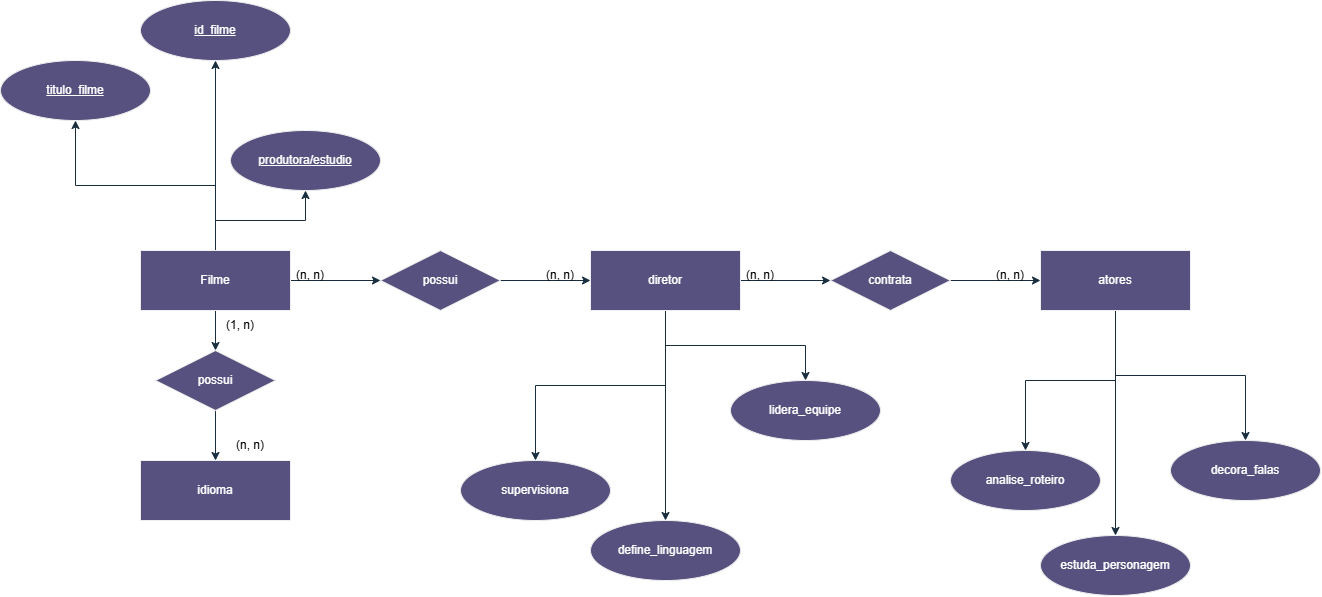

The diagram above was exported from draw.io. Its source (the exported page's mxGraphModel, read from the mxfile embedded in the PNG):
<mxGraphModel dx="2241" dy="777" grid="1" gridSize="10" guides="1" tooltips="1" connect="1" arrows="1" fold="1" page="1" pageScale="1" pageWidth="827" pageHeight="1169" math="0" shadow="0">
  <root>
    <mxCell id="0" />
    <mxCell id="1" parent="0" />
    <mxCell id="HwnxMQXS_axX_scoopdp-6" edge="1" parent="1" source="HwnxMQXS_axX_scoopdp-1" style="edgeStyle=orthogonalEdgeStyle;rounded=0;orthogonalLoop=1;jettySize=auto;html=1;defaultLabelBackgroundColor=gap;labelBackgroundColor=none;strokeColor=#182E3E;fontColor=default;" target="HwnxMQXS_axX_scoopdp-5">
      <mxGeometry relative="1" as="geometry" />
    </mxCell>
    <mxCell id="HwnxMQXS_axX_scoopdp-9" edge="1" parent="1" source="HwnxMQXS_axX_scoopdp-1" style="edgeStyle=orthogonalEdgeStyle;rounded=0;orthogonalLoop=1;jettySize=auto;html=1;entryX=0.5;entryY=1;entryDx=0;entryDy=0;defaultLabelBackgroundColor=gap;labelBackgroundColor=none;strokeColor=#182E3E;fontColor=default;" target="HwnxMQXS_axX_scoopdp-8">
      <mxGeometry relative="1" as="geometry" />
    </mxCell>
    <mxCell id="HwnxMQXS_axX_scoopdp-17" edge="1" parent="1" source="HwnxMQXS_axX_scoopdp-1" style="edgeStyle=orthogonalEdgeStyle;rounded=0;orthogonalLoop=1;jettySize=auto;html=1;entryX=0;entryY=0.5;entryDx=0;entryDy=0;defaultLabelBackgroundColor=gap;labelBackgroundColor=none;strokeColor=#182E3E;fontColor=default;" target="HwnxMQXS_axX_scoopdp-2">
      <mxGeometry relative="1" as="geometry" />
    </mxCell>
    <mxCell id="HwnxMQXS_axX_scoopdp-39" edge="1" parent="1" source="HwnxMQXS_axX_scoopdp-1" style="edgeStyle=orthogonalEdgeStyle;rounded=0;orthogonalLoop=1;jettySize=auto;html=1;defaultLabelBackgroundColor=gap;labelBackgroundColor=none;strokeColor=#182E3E;fontColor=default;" target="HwnxMQXS_axX_scoopdp-38">
      <mxGeometry relative="1" as="geometry" />
    </mxCell>
    <mxCell id="HwnxMQXS_axX_scoopdp-56" edge="1" parent="1" source="HwnxMQXS_axX_scoopdp-1" style="edgeStyle=orthogonalEdgeStyle;rounded=0;orthogonalLoop=1;jettySize=auto;html=1;entryX=0.5;entryY=1;entryDx=0;entryDy=0;strokeColor=#182E3E;defaultLabelBackgroundColor=gap;" target="HwnxMQXS_axX_scoopdp-55">
      <mxGeometry relative="1" as="geometry" />
    </mxCell>
    <mxCell id="HwnxMQXS_axX_scoopdp-1" parent="1" style="whiteSpace=wrap;html=1;align=center;labelBackgroundColor=none;fillColor=#56517E;strokeColor=#EEEEEE;fontColor=#FFFFFF;" value="Filme" vertex="1">
      <mxGeometry height="60" width="150" x="10" y="270" as="geometry" />
    </mxCell>
    <mxCell id="HwnxMQXS_axX_scoopdp-18" edge="1" parent="1" source="HwnxMQXS_axX_scoopdp-2" style="edgeStyle=orthogonalEdgeStyle;rounded=0;orthogonalLoop=1;jettySize=auto;html=1;entryX=0;entryY=0.5;entryDx=0;entryDy=0;defaultLabelBackgroundColor=gap;labelBackgroundColor=none;strokeColor=#182E3E;fontColor=default;" target="HwnxMQXS_axX_scoopdp-11">
      <mxGeometry relative="1" as="geometry" />
    </mxCell>
    <mxCell id="HwnxMQXS_axX_scoopdp-2" parent="1" style="shape=rhombus;perimeter=rhombusPerimeter;whiteSpace=wrap;html=1;align=center;labelBackgroundColor=none;fillColor=#56517E;strokeColor=#EEEEEE;fontColor=#FFFFFF;" value="possui" vertex="1">
      <mxGeometry height="60" width="120" x="250" y="270" as="geometry" />
    </mxCell>
    <mxCell id="HwnxMQXS_axX_scoopdp-5" parent="1" style="ellipse;whiteSpace=wrap;html=1;align=center;labelBackgroundColor=none;fillColor=#56517E;strokeColor=#EEEEEE;fontColor=#FFFFFF;" value="&lt;u&gt;titulo_filme&lt;/u&gt;" vertex="1">
      <mxGeometry height="60" width="150" x="-130" y="80" as="geometry" />
    </mxCell>
    <mxCell id="HwnxMQXS_axX_scoopdp-8" parent="1" style="ellipse;whiteSpace=wrap;html=1;align=center;labelBackgroundColor=none;fillColor=#56517E;strokeColor=#EEEEEE;fontColor=#FFFFFF;" value="&lt;u&gt;produtora/estudio&lt;/u&gt;" vertex="1">
      <mxGeometry height="60" width="150" x="100" y="150" as="geometry" />
    </mxCell>
    <mxCell id="HwnxMQXS_axX_scoopdp-19" edge="1" parent="1" source="HwnxMQXS_axX_scoopdp-11" style="edgeStyle=orthogonalEdgeStyle;rounded=0;orthogonalLoop=1;jettySize=auto;html=1;entryX=0;entryY=0.5;entryDx=0;entryDy=0;defaultLabelBackgroundColor=gap;labelBackgroundColor=none;strokeColor=#182E3E;fontColor=default;" target="HwnxMQXS_axX_scoopdp-12">
      <mxGeometry relative="1" as="geometry" />
    </mxCell>
    <mxCell id="HwnxMQXS_axX_scoopdp-41" edge="1" parent="1" source="HwnxMQXS_axX_scoopdp-11" style="edgeStyle=orthogonalEdgeStyle;rounded=0;orthogonalLoop=1;jettySize=auto;html=1;defaultLabelBackgroundColor=gap;labelBackgroundColor=none;strokeColor=#182E3E;fontColor=default;" target="HwnxMQXS_axX_scoopdp-28">
      <mxGeometry relative="1" as="geometry" />
    </mxCell>
    <mxCell id="HwnxMQXS_axX_scoopdp-44" edge="1" parent="1" source="HwnxMQXS_axX_scoopdp-11" style="edgeStyle=orthogonalEdgeStyle;rounded=0;orthogonalLoop=1;jettySize=auto;html=1;entryX=0.5;entryY=0;entryDx=0;entryDy=0;defaultLabelBackgroundColor=gap;labelBackgroundColor=none;strokeColor=#182E3E;fontColor=default;" target="HwnxMQXS_axX_scoopdp-42">
      <mxGeometry relative="1" as="geometry" />
    </mxCell>
    <mxCell id="HwnxMQXS_axX_scoopdp-46" edge="1" parent="1" source="HwnxMQXS_axX_scoopdp-11" style="edgeStyle=orthogonalEdgeStyle;rounded=0;orthogonalLoop=1;jettySize=auto;html=1;entryX=0.5;entryY=0;entryDx=0;entryDy=0;defaultLabelBackgroundColor=gap;labelBackgroundColor=none;strokeColor=#182E3E;fontColor=default;" target="HwnxMQXS_axX_scoopdp-45">
      <mxGeometry relative="1" as="geometry" />
    </mxCell>
    <mxCell id="HwnxMQXS_axX_scoopdp-11" parent="1" style="whiteSpace=wrap;html=1;align=center;labelBackgroundColor=none;fillColor=#56517E;strokeColor=#EEEEEE;fontColor=#FFFFFF;" value="diretor" vertex="1">
      <mxGeometry height="60" width="150" x="460" y="270" as="geometry" />
    </mxCell>
    <mxCell id="HwnxMQXS_axX_scoopdp-20" edge="1" parent="1" source="HwnxMQXS_axX_scoopdp-12" style="edgeStyle=orthogonalEdgeStyle;rounded=0;orthogonalLoop=1;jettySize=auto;html=1;defaultLabelBackgroundColor=gap;labelBackgroundColor=none;strokeColor=#182E3E;fontColor=default;" target="HwnxMQXS_axX_scoopdp-13">
      <mxGeometry relative="1" as="geometry" />
    </mxCell>
    <mxCell id="HwnxMQXS_axX_scoopdp-12" parent="1" style="shape=rhombus;perimeter=rhombusPerimeter;whiteSpace=wrap;html=1;align=center;labelBackgroundColor=none;fillColor=#56517E;strokeColor=#EEEEEE;fontColor=#FFFFFF;" value="contrata" vertex="1">
      <mxGeometry height="60" width="120" x="700" y="270" as="geometry" />
    </mxCell>
    <mxCell id="HwnxMQXS_axX_scoopdp-52" edge="1" parent="1" source="HwnxMQXS_axX_scoopdp-13" style="edgeStyle=orthogonalEdgeStyle;rounded=0;orthogonalLoop=1;jettySize=auto;html=1;defaultLabelBackgroundColor=gap;labelBackgroundColor=none;strokeColor=#182E3E;fontColor=default;" target="HwnxMQXS_axX_scoopdp-50">
      <mxGeometry relative="1" as="geometry" />
    </mxCell>
    <mxCell id="HwnxMQXS_axX_scoopdp-53" edge="1" parent="1" source="HwnxMQXS_axX_scoopdp-13" style="edgeStyle=orthogonalEdgeStyle;rounded=0;orthogonalLoop=1;jettySize=auto;html=1;entryX=0.5;entryY=0;entryDx=0;entryDy=0;defaultLabelBackgroundColor=gap;labelBackgroundColor=none;strokeColor=#182E3E;fontColor=default;" target="HwnxMQXS_axX_scoopdp-49">
      <mxGeometry relative="1" as="geometry" />
    </mxCell>
    <mxCell id="HwnxMQXS_axX_scoopdp-54" edge="1" parent="1" source="HwnxMQXS_axX_scoopdp-13" style="edgeStyle=orthogonalEdgeStyle;rounded=0;orthogonalLoop=1;jettySize=auto;html=1;entryX=0.5;entryY=0;entryDx=0;entryDy=0;defaultLabelBackgroundColor=gap;labelBackgroundColor=none;strokeColor=#182E3E;fontColor=default;" target="HwnxMQXS_axX_scoopdp-51">
      <mxGeometry relative="1" as="geometry" />
    </mxCell>
    <mxCell id="HwnxMQXS_axX_scoopdp-13" parent="1" style="whiteSpace=wrap;html=1;align=center;labelBackgroundColor=none;fillColor=#56517E;strokeColor=#EEEEEE;fontColor=#FFFFFF;" value="atores" vertex="1">
      <mxGeometry height="60" width="150" x="910" y="270" as="geometry" />
    </mxCell>
    <mxCell id="HwnxMQXS_axX_scoopdp-16" parent="1" style="whiteSpace=wrap;html=1;align=center;labelBackgroundColor=none;fillColor=#56517E;strokeColor=#EEEEEE;fontColor=#FFFFFF;" value="idioma" vertex="1">
      <mxGeometry height="60" width="150" x="10" y="480" as="geometry" />
    </mxCell>
    <mxCell id="HwnxMQXS_axX_scoopdp-21" parent="1" style="text;html=1;whiteSpace=wrap;fillColor=none;align=center;verticalAlign=middle;rounded=0;labelBackgroundColor=none;" value="(n, n)" vertex="1">
      <mxGeometry height="30" width="60" x="150" y="280" as="geometry" />
    </mxCell>
    <mxCell id="HwnxMQXS_axX_scoopdp-23" parent="1" style="text;html=1;whiteSpace=wrap;fillColor=none;align=center;verticalAlign=middle;rounded=0;labelBackgroundColor=none;" value="(n, n)" vertex="1">
      <mxGeometry height="30" width="60" x="400" y="280" as="geometry" />
    </mxCell>
    <mxCell id="HwnxMQXS_axX_scoopdp-24" parent="1" style="text;html=1;whiteSpace=wrap;align=center;verticalAlign=middle;rounded=0;labelBackgroundColor=none;" value="(n, n)" vertex="1">
      <mxGeometry height="30" width="60" x="600" y="280" as="geometry" />
    </mxCell>
    <mxCell id="HwnxMQXS_axX_scoopdp-25" parent="1" style="text;html=1;whiteSpace=wrap;fillColor=none;align=center;verticalAlign=middle;rounded=0;labelBackgroundColor=none;" value="(n, n)" vertex="1">
      <mxGeometry height="30" width="60" x="850" y="280" as="geometry" />
    </mxCell>
    <mxCell id="HwnxMQXS_axX_scoopdp-28" parent="1" style="ellipse;whiteSpace=wrap;html=1;align=center;labelBackgroundColor=none;fillColor=#56517E;strokeColor=#EEEEEE;fontColor=#FFFFFF;" value="supervisiona" vertex="1">
      <mxGeometry height="60" width="150" x="330" y="480" as="geometry" />
    </mxCell>
    <mxCell id="HwnxMQXS_axX_scoopdp-40" edge="1" parent="1" source="HwnxMQXS_axX_scoopdp-38" style="edgeStyle=orthogonalEdgeStyle;rounded=0;orthogonalLoop=1;jettySize=auto;html=1;entryX=0.5;entryY=0;entryDx=0;entryDy=0;defaultLabelBackgroundColor=gap;labelBackgroundColor=none;strokeColor=#182E3E;fontColor=default;" target="HwnxMQXS_axX_scoopdp-16">
      <mxGeometry relative="1" as="geometry" />
    </mxCell>
    <mxCell id="HwnxMQXS_axX_scoopdp-38" parent="1" style="shape=rhombus;perimeter=rhombusPerimeter;whiteSpace=wrap;html=1;align=center;labelBackgroundColor=none;fillColor=#56517E;strokeColor=#EEEEEE;fontColor=#FFFFFF;" value="possui" vertex="1">
      <mxGeometry height="60" width="120" x="25" y="370" as="geometry" />
    </mxCell>
    <mxCell id="HwnxMQXS_axX_scoopdp-42" parent="1" style="ellipse;whiteSpace=wrap;html=1;align=center;labelBackgroundColor=none;fillColor=#56517E;strokeColor=#EEEEEE;fontColor=#FFFFFF;" value="define_linguagem" vertex="1">
      <mxGeometry height="60" width="150" x="460" y="540" as="geometry" />
    </mxCell>
    <mxCell id="HwnxMQXS_axX_scoopdp-45" parent="1" style="ellipse;whiteSpace=wrap;html=1;align=center;labelBackgroundColor=none;fillColor=#56517E;strokeColor=#EEEEEE;fontColor=#FFFFFF;" value="lidera_equipe" vertex="1">
      <mxGeometry height="60" width="150" x="600" y="400" as="geometry" />
    </mxCell>
    <mxCell id="HwnxMQXS_axX_scoopdp-47" parent="1" style="text;html=1;whiteSpace=wrap;align=center;verticalAlign=middle;rounded=0;labelBackgroundColor=none;fillColor=none;" value="(1, n)" vertex="1">
      <mxGeometry height="30" width="60" x="80" y="330" as="geometry" />
    </mxCell>
    <mxCell id="HwnxMQXS_axX_scoopdp-48" parent="1" style="text;html=1;whiteSpace=wrap;fillColor=none;align=center;verticalAlign=middle;rounded=0;labelBackgroundColor=none;" value="(n, n)" vertex="1">
      <mxGeometry height="30" width="60" x="90" y="450" as="geometry" />
    </mxCell>
    <mxCell id="HwnxMQXS_axX_scoopdp-49" parent="1" style="ellipse;whiteSpace=wrap;html=1;align=center;labelBackgroundColor=none;fillColor=#56517E;strokeColor=#EEEEEE;fontColor=#FFFFFF;" value="analise_roteiro" vertex="1">
      <mxGeometry height="60" width="150" x="820" y="470" as="geometry" />
    </mxCell>
    <mxCell id="HwnxMQXS_axX_scoopdp-50" parent="1" style="ellipse;whiteSpace=wrap;html=1;align=center;labelBackgroundColor=none;fillColor=#56517E;strokeColor=#EEEEEE;fontColor=#FFFFFF;" value="estuda_personagem" vertex="1">
      <mxGeometry height="60" width="150" x="910" y="555" as="geometry" />
    </mxCell>
    <mxCell id="HwnxMQXS_axX_scoopdp-51" parent="1" style="ellipse;whiteSpace=wrap;html=1;align=center;labelBackgroundColor=none;fillColor=#56517E;strokeColor=#EEEEEE;fontColor=#FFFFFF;" value="decora_falas" vertex="1">
      <mxGeometry height="60" width="150" x="1040" y="460" as="geometry" />
    </mxCell>
    <mxCell id="HwnxMQXS_axX_scoopdp-55" parent="1" style="ellipse;whiteSpace=wrap;html=1;align=center;labelBackgroundColor=none;fillColor=#56517E;strokeColor=#EEEEEE;fontColor=#FFFFFF;" value="&lt;u&gt;id_filme&lt;/u&gt;" vertex="1">
      <mxGeometry height="60" width="150" x="10" y="20" as="geometry" />
    </mxCell>
  </root>
</mxGraphModel>